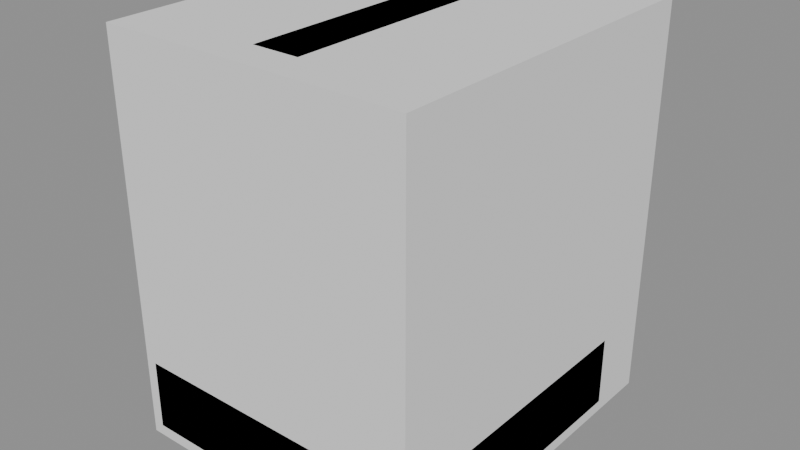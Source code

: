 # Source: Prop_Brk_AssemblyPiece_Tail.blend  (saved by Blender 4.3.34; exported with 4.5.12 LTS)
import bpy
from mathutils import Matrix  # noqa: F401  (used for matrix-valued properties, if any)

bpy.ops.wm.read_factory_settings(use_empty=True)
scene = bpy.context.scene
scene.name = 'Scene'

# ---- materials (node trees are filled in below, after node groups)
mat_prop_brk_assemblypiece_tail_m0 = bpy.data.materials.new('Prop_Brk_AssemblyPiece_Tail_M0')
mat_prop_brk_assemblypiece_tail_m0.diffuse_color = (0.7012, 0.06191, 0.03995, 1.0)
mat_prop_brk_assemblypiece_tail_m1 = bpy.data.materials.new('Prop_Brk_AssemblyPiece_Tail_M1')
mat_prop_brk_assemblypiece_tail_m1.diffuse_color = (0.01992, 0.01891, 0.02899, 1.0)

# ---- material node trees
mat_prop_brk_assemblypiece_tail_m0.use_nodes = True; mat_prop_brk_assemblypiece_tail_m0.node_tree.nodes.clear()
_N = mat_prop_brk_assemblypiece_tail_m0.node_tree.nodes; _L = mat_prop_brk_assemblypiece_tail_m0.node_tree.links
n0 = _N.new('ShaderNodeBsdfPrincipled'); n0.name = 'Principled BSDF'; n0.location = (10, 300)
n0.inputs[0].default_value = (0.7012, 0.06191, 0.03995, 1.0)
n0.inputs[2].default_value = 0.45
n1 = _N.new('ShaderNodeOutputMaterial'); n1.name = 'Material Output'; n1.location = (300, 300)
_L.new(n0.outputs[0], n1.inputs[0])
n1.is_active_output = True
mat_prop_brk_assemblypiece_tail_m1.use_nodes = True; mat_prop_brk_assemblypiece_tail_m1.node_tree.nodes.clear()
_N = mat_prop_brk_assemblypiece_tail_m1.node_tree.nodes; _L = mat_prop_brk_assemblypiece_tail_m1.node_tree.links
n0 = _N.new('ShaderNodeBsdfPrincipled'); n0.name = 'Principled BSDF'; n0.location = (10, 300)
n0.inputs[0].default_value = (0.01992, 0.01891, 0.02899, 1.0)
n0.inputs[2].default_value = 0.6
n1 = _N.new('ShaderNodeOutputMaterial'); n1.name = 'Material Output'; n1.location = (300, 300)
_L.new(n0.outputs[0], n1.inputs[0])
n1.is_active_output = True

# ---- meshes
me_prop_brk_assemblypiece_tail = bpy.data.meshes.new('Prop_Brk_AssemblyPiece_Tail')
me_prop_brk_assemblypiece_tail.from_pydata([(-0.232, -0.232, 0.0), (-0.232, -0.25, 0.018), (-0.25, -0.232, 0.018), (-0.232, -0.25, 0.132), (-0.232, -0.232, 0.15), (-0.25, -0.232, 0.132), (-0.232, 0.232, 0.0), (-0.25, 0.232, 0.018), (-0.232, 0.25, 0.018), (-0.232, 0.232, 0.15), (-0.232, 0.25, 0.132), (-0.25, 0.232, 0.132), (0.232, -0.232, 0.0), (0.25, -0.232, 0.018), (0.232, -0.25, 0.018), (0.232, -0.232, 0.15), (0.232, -0.25, 0.132), (0.25, -0.232, 0.132), (0.232, 0.232, 0.0), (0.232, 0.25, 0.018), (0.25, 0.232, 0.018), (0.232, 0.232, 0.15), (0.25, 0.232, 0.132), (0.232, 0.25, 0.132), (-0.038, -0.193, 0.15), (-0.038, -0.205, 0.162), (-0.05, -0.193, 0.162), (-0.038, -0.205, 0.638), (-0.038, -0.193, 0.65), (-0.05, -0.193, 0.638), (-0.038, 0.233, 0.15), (-0.05, 0.233, 0.162), (-0.038, 0.245, 0.162), (-0.038, 0.233, 0.65), (-0.038, 0.245, 0.638), (-0.05, 0.233, 0.638), (0.038, -0.193, 0.15), (0.05, -0.193, 0.162), (0.038, -0.205, 0.162), (0.038, -0.193, 0.65), (0.038, -0.205, 0.638), (0.05, -0.193, 0.638), (0.038, 0.233, 0.15), (0.038, 0.245, 0.162), (0.05, 0.233, 0.162), (0.038, 0.233, 0.65), (0.05, 0.233, 0.638), (0.038, 0.245, 0.638), (-0.055, 0.21, 0.22), (-0.055, 0.21, 0.62), (-0.055, 0.33, 0.22), (-0.055, 0.33, 0.62), (0.055, 0.21, 0.22), (0.055, 0.21, 0.62), (0.055, 0.33, 0.22), (0.055, 0.33, 0.62), (-0.065, -0.125, 0.15), (-0.08257, -0.08257, 0.15), (-0.125, -0.065, 0.15), (-0.1674, -0.08257, 0.15), (-0.185, -0.125, 0.15), (-0.1674, -0.1674, 0.15), (-0.125, -0.185, 0.15), (-0.08257, -0.1674, 0.15), (-0.065, -0.125, 0.19), (-0.08257, -0.08257, 0.19), (-0.125, -0.065, 0.19), (-0.1674, -0.08257, 0.19), (-0.185, -0.125, 0.19), (-0.1674, -0.1674, 0.19), (-0.125, -0.185, 0.19), (-0.08257, -0.1674, 0.19), (0.185, -0.125, 0.15), (0.1674, -0.08257, 0.15), (0.125, -0.065, 0.15), (0.08257, -0.08257, 0.15), (0.065, -0.125, 0.15), (0.08257, -0.1674, 0.15), (0.125, -0.185, 0.15), (0.1674, -0.1674, 0.15), (0.185, -0.125, 0.19), (0.1674, -0.08257, 0.19), (0.125, -0.065, 0.19), (0.08257, -0.08257, 0.19), (0.065, -0.125, 0.19), (0.08257, -0.1674, 0.19), (0.125, -0.185, 0.19), (0.1674, -0.1674, 0.19)], [], [(14, 16, 3, 1), (20, 22, 17, 13), (21, 9, 4, 15), (2, 5, 11, 7), (8, 10, 23, 19), (0, 1, 2), (3, 4, 5), (6, 7, 8), (9, 10, 11), (12, 13, 14), (15, 16, 17), (18, 19, 20), (21, 22, 23), (6, 0, 2, 7), (1, 3, 5, 2), (4, 9, 11, 5), (10, 8, 7, 11), (18, 6, 8, 19), (9, 21, 23, 10), (22, 20, 19, 23), (12, 18, 20, 13), (21, 15, 17, 22), (16, 14, 13, 17), (0, 12, 14, 1), (15, 4, 3, 16), (6, 18, 12, 0), (38, 40, 27, 25), (44, 46, 41, 37), (45, 33, 28, 39), (26, 29, 35, 31), (32, 34, 47, 43), (24, 25, 26), (27, 28, 29), (30, 31, 32), (33, 34, 35), (36, 37, 38), (39, 40, 41), (42, 43, 44), (45, 46, 47), (30, 24, 26, 31), (25, 27, 29, 26), (28, 33, 35, 29), (34, 32, 31, 35), (42, 30, 32, 43), (33, 45, 47, 34), (46, 44, 43, 47), (36, 42, 44, 37), (45, 39, 41, 46), (40, 38, 37, 41), (24, 36, 38, 25), (39, 28, 27, 40), (30, 42, 36, 24), (48, 49, 51, 50), (50, 51, 55, 54), (54, 55, 53, 52), (52, 53, 49, 48), (50, 54, 52, 48), (55, 51, 49, 53), (56, 57, 65, 64), (57, 58, 66, 65), (58, 59, 67, 66), (59, 60, 68, 67), (60, 61, 69, 68), (61, 62, 70, 69), (62, 63, 71, 70), (63, 56, 64, 71), (63, 62, 61, 60, 59, 58, 57, 56), (64, 65, 66, 67, 68, 69, 70, 71), (72, 73, 81, 80), (73, 74, 82, 81), (74, 75, 83, 82), (75, 76, 84, 83), (76, 77, 85, 84), (77, 78, 86, 85), (78, 79, 87, 86), (79, 72, 80, 87), (79, 78, 77, 76, 75, 74, 73, 72), (80, 81, 82, 83, 84, 85, 86, 87)])
me_prop_brk_assemblypiece_tail.polygons.foreach_set('material_index', [0, 0, 0, 0, 0, 0, 0, 0, 0, 0, 0, 0, 0, 0, 0, 0, 0, 0, 0, 0, 0, 0, 0, 0, 0, 0, 0, 0, 0, 0, 0, 0, 0, 0, 0, 0, 0, 0, 0, 0, 0, 0, 0, 0, 0, 0, 0, 0, 0, 0, 0, 0, 1, 1, 1, 1, 1, 1, 0, 0, 0, 0, 0, 0, 0, 0, 0, 0, 0, 0, 0, 0, 0, 0, 0, 0, 0, 0])
me_prop_brk_assemblypiece_tail.materials.append(mat_prop_brk_assemblypiece_tail_m0)
me_prop_brk_assemblypiece_tail.materials.append(mat_prop_brk_assemblypiece_tail_m1)
me_prop_brk_assemblypiece_tail.update()
me_ucx_prop_brk_assemblypiece_tail_00 = bpy.data.meshes.new('UCX_Prop_Brk_AssemblyPiece_Tail_00')
me_ucx_prop_brk_assemblypiece_tail_00.from_pydata([(-0.25, -0.25, 0.0), (-0.25, -0.25, 0.65), (-0.25, 0.33, 0.0), (-0.25, 0.33, 0.65), (0.25, -0.25, 0.0), (0.25, -0.25, 0.65), (0.25, 0.33, 0.0), (0.25, 0.33, 0.65)], [], [(0, 1, 3, 2), (2, 3, 7, 6), (6, 7, 5, 4), (4, 5, 1, 0), (2, 6, 4, 0), (7, 3, 1, 5)])
me_ucx_prop_brk_assemblypiece_tail_00.update()

# ---- objects
ob_prop_brk_assemblypiece_tail = bpy.data.objects.new('Prop_Brk_AssemblyPiece_Tail', me_prop_brk_assemblypiece_tail)
ob_socket_snap_base = bpy.data.objects.new('SOCKET_Snap_Base', None)
ob_ucx_prop_brk_assemblypiece_tail_00 = bpy.data.objects.new('UCX_Prop_Brk_AssemblyPiece_Tail_00', me_ucx_prop_brk_assemblypiece_tail_00)

# ---- transforms, parenting, visibility, modifiers, constraints
ob_prop_brk_assemblypiece_tail.location = (0.0, 0.0, 0.0)
ob_socket_snap_base.parent = ob_prop_brk_assemblypiece_tail
ob_socket_snap_base.location = (0.0, 0.0, 0.0)
ob_socket_snap_base.rotation_mode = 'QUATERNION'
ob_socket_snap_base.rotation_quaternion = (0.0, 0.0, -0.7071, 0.7071)
ob_socket_snap_base.empty_display_type = 'ARROWS'
ob_socket_snap_base.empty_display_size = 0.03
ob_ucx_prop_brk_assemblypiece_tail_00.parent = ob_prop_brk_assemblypiece_tail
ob_ucx_prop_brk_assemblypiece_tail_00.location = (0.0, 0.0, 0.0)
ob_ucx_prop_brk_assemblypiece_tail_00.display_type = 'WIRE'

# ---- collection membership
scene.collection.objects.link(ob_prop_brk_assemblypiece_tail)
scene.collection.objects.link(ob_socket_snap_base)
scene.collection.objects.link(ob_ucx_prop_brk_assemblypiece_tail_00)

# ---- scene / render settings (as saved in the file)
scene.frame_start = 1; scene.frame_end = 250; scene.frame_set(1)
scene.render.engine = 'BLENDER_EEVEE_NEXT'
bpy.context.view_layer.update()

# ---- added for rendering (the .blend has no active camera and no usable light): camera, sun + grey world if the file has none
cam_auto = bpy.data.cameras.new('AutoCamera')
cam_auto.lens = 50.0
cam_auto.sensor_width = 36.0
cam_auto.clip_end = 1000.0
ob_auto_camera = bpy.data.objects.new('AutoCamera', cam_auto)
scene.collection.objects.link(ob_auto_camera)
ob_auto_camera.location = (0.929333, -1.0752, 1.06847)
ob_auto_camera.rotation_euler = (1.09748, -7.21219e-08, 0.694738)
scene.camera = ob_auto_camera
light_auto_sun = bpy.data.lights.new('AutoSun', 'SUN')
light_auto_sun.energy = 3.0
light_auto_sun.angle = 0.0523599
ob_auto_sun = bpy.data.objects.new('AutoSun', light_auto_sun)
scene.collection.objects.link(ob_auto_sun)
ob_auto_sun.rotation_euler = (0.872665, 0.174533, 0.523599)
if scene.world is None:
    world_auto = bpy.data.worlds.new('AutoWorld')
    world_auto.color = (0.3, 0.3, 0.3)
    scene.world = world_auto
bpy.context.view_layer.update()
